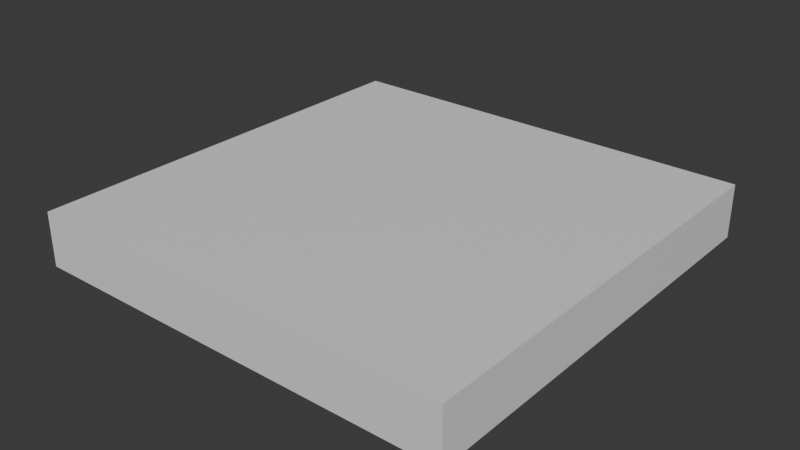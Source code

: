 # Source: lower_slab.blend  (saved by Blender 4.2.66; exported with 4.5.12 LTS)
import bpy
from mathutils import Matrix  # noqa: F401  (used for matrix-valued properties, if any)

bpy.ops.wm.read_factory_settings(use_empty=True)
scene = bpy.context.scene
scene.name = 'Scene'

# ---- collections
col_collection = bpy.data.collections.new('Collection'); scene.collection.children.link(col_collection)

# ---- materials (node trees are filled in below, after node groups)
mat_material = bpy.data.materials.new('Material')
mat_material.alpha_threshold = 0.0
mat_material.use_transparent_shadow = False
mat_material.roughness = 0.5
mat_material.line_color = (0.0, 0.0, 0.0, 1.0)

# ---- material node trees
mat_material.use_nodes = True; mat_material.node_tree.nodes.clear()
_N = mat_material.node_tree.nodes; _L = mat_material.node_tree.links
n0 = _N.new('ShaderNodeOutputMaterial'); n0.name = 'Material Output'; n0.location = (300, 300)
n1 = _N.new('ShaderNodeBsdfPrincipled'); n1.name = 'Principled BSDF'; n1.location = (10, 300)
n1.inputs[3].default_value = 1.45
_L.new(n1.outputs[0], n0.inputs[0])
n0.is_active_output = True

# ---- world
world_world = bpy.data.worlds.new('World'); scene.world = world_world
world_world.use_nodes = True; world_world.node_tree.nodes.clear()
_N = world_world.node_tree.nodes; _L = world_world.node_tree.links
n0 = _N.new('ShaderNodeOutputWorld'); n0.name = 'World Output'; n0.location = (300, 300)
n1 = _N.new('ShaderNodeBackground'); n1.name = 'Background'; n1.location = (10, 300)
n1.inputs[0].default_value = (0.05088, 0.05088, 0.05088, 1.0)
_L.new(n1.outputs[0], n0.inputs[0])
n0.is_active_output = True
world_world.color = (0.05088, 0.05088, 0.05088)
world_world.sun_shadow_jitter_overblur = 0.0

# ---- meshes
me_cube = bpy.data.meshes.new('Cube')
me_cube.from_pydata([(1.0, 1.0, -0.75), (1.0, 1.0, -1.0), (1.0, -1.0, -0.75), (1.0, -1.0, -1.0), (-1.0, 1.0, -0.75), (-1.0, 1.0, -1.0), (-1.0, -1.0, -0.75), (-1.0, -1.0, -1.0)], [], [(0, 4, 6, 2), (3, 2, 6, 7), (7, 6, 4, 5), (5, 1, 3, 7), (1, 0, 2, 3), (5, 4, 0, 1)])
_uv = me_cube.uv_layers.new(name='UVMap')
_uv.uv.foreach_set('vector', [0.625, 0.5, 0.875, 0.5, 0.875, 0.75, 0.625, 0.75, 0.375, 0.75, 0.625, 0.75, 0.625, 1.0, 0.375, 1.0, 0.375, 0.0, 0.625, 0.0, 0.625, 0.25, 0.375, 0.25, 0.125, 0.5, 0.375, 0.5, 0.375, 0.75, 0.125, 0.75, 0.375, 0.5, 0.625, 0.5, 0.625, 0.75, 0.375, 0.75, 0.375, 0.25, 0.625, 0.25, 0.625, 0.5, 0.375, 0.5])
me_cube.materials.append(mat_material)
me_cube.use_mirror_vertex_groups = False
me_cube.update()

# ---- objects
ob_cube = bpy.data.objects.new('Cube', me_cube)

# ---- transforms, parenting, visibility, modifiers, constraints
ob_cube.location = (0.0, 0.0, 0.0)
ob_cube.lock_rotations_4d = False
ob_cube.empty_display_type = 'ARROWS'
ob_cube.lineart.crease_threshold = 0.0

# ---- collection membership
col_collection.objects.link(ob_cube)

# ---- scene / render settings (as saved in the file)
scene.frame_start = 1; scene.frame_end = 250; scene.frame_set(1)
scene.render.engine = 'BLENDER_EEVEE_NEXT'
bpy.context.view_layer.update()

# ---- added for rendering (the .blend has no active camera and no usable light): camera, sun
cam_auto = bpy.data.cameras.new('AutoCamera')
cam_auto.lens = 50.0
cam_auto.sensor_width = 36.0
cam_auto.clip_end = 1000.0
ob_auto_camera = bpy.data.objects.new('AutoCamera', cam_auto)
scene.collection.objects.link(ob_auto_camera)
ob_auto_camera.location = (2.62713, -3.15256, 1.22671)
ob_auto_camera.rotation_euler = (1.09748, -7.21219e-08, 0.694738)
scene.camera = ob_auto_camera
light_auto_sun = bpy.data.lights.new('AutoSun', 'SUN')
light_auto_sun.energy = 3.0
light_auto_sun.angle = 0.0523599
ob_auto_sun = bpy.data.objects.new('AutoSun', light_auto_sun)
scene.collection.objects.link(ob_auto_sun)
ob_auto_sun.rotation_euler = (0.872665, 0.174533, 0.523599)
bpy.context.view_layer.update()
